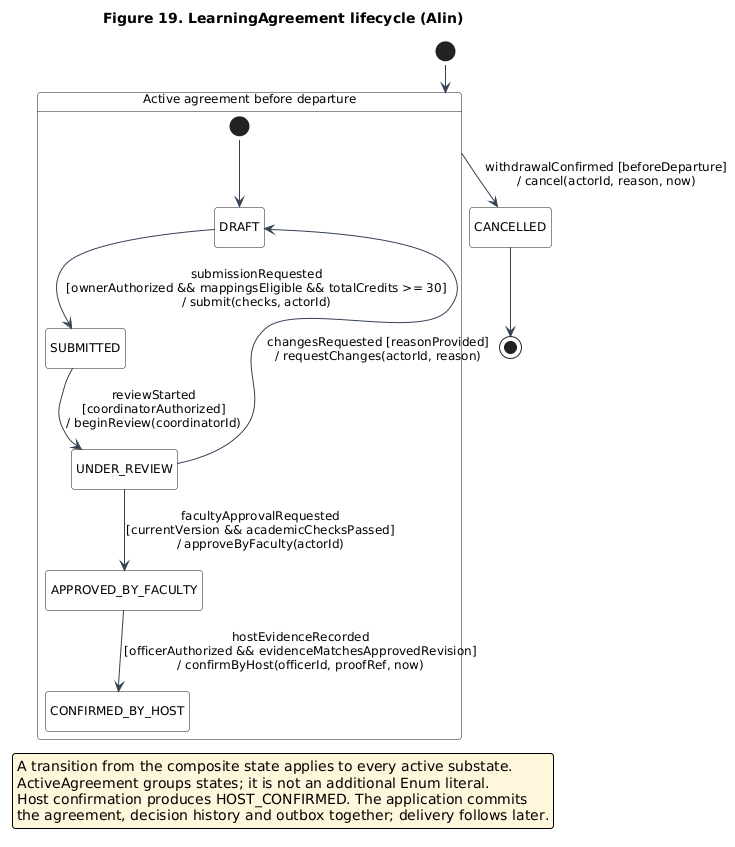

The diagram above was rendered by PlantUML. Its source (embedded in the PNG):
@startuml
!pragma layout smetana
skinparam defaultFontName DejaVu Sans
skinparam defaultFontSize 12
skinparam shadowing false
skinparam roundcorner 6
skinparam ArrowColor #334155
skinparam stateBackgroundColor #F8FAFC
skinparam legendBackgroundColor #FFF7DB
hide empty description
title Figure 19. LearningAgreement lifecycle (Alin)
state "Active agreement before departure" as ActiveAgreement {
 [*] --> DRAFT
 DRAFT --> SUBMITTED : submissionRequested\n[ownerAuthorized && mappingsEligible && totalCredits >= 30]\n/ submit(checks, actorId)
 SUBMITTED --> UNDER_REVIEW : reviewStarted\n[coordinatorAuthorized]\n/ beginReview(coordinatorId)
 UNDER_REVIEW --> DRAFT : changesRequested [reasonProvided]\n/ requestChanges(actorId, reason)
 UNDER_REVIEW --> APPROVED_BY_FACULTY : facultyApprovalRequested\n[currentVersion && academicChecksPassed]\n/ approveByFaculty(actorId)
 APPROVED_BY_FACULTY --> CONFIRMED_BY_HOST : hostEvidenceRecorded\n[officerAuthorized && evidenceMatchesApprovedRevision]\n/ confirmByHost(officerId, proofRef, now)
}
[*] --> ActiveAgreement
ActiveAgreement --> CANCELLED : withdrawalConfirmed [beforeDeparture]\n/ cancel(actorId, reason, now)
CANCELLED --> [*]
legend bottom
 A transition from the composite state applies to every active substate.
 ActiveAgreement groups states; it is not an additional Enum literal.
 Host confirmation produces HOST_CONFIRMED. The application commits
 the agreement, decision history and outbox together; delivery follows later.
endlegend
@enduml